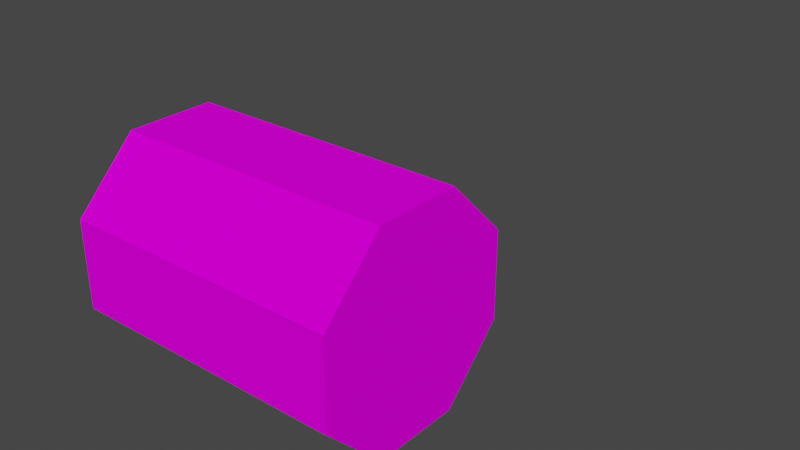 # Source: beamhouse_barrel.blend  (saved by Blender 3.6.11; exported with 4.5.12 LTS)
import bpy
from mathutils import Matrix  # noqa: F401  (used for matrix-valued properties, if any)

bpy.ops.wm.read_factory_settings(use_empty=True)
scene = bpy.context.scene
scene.name = 'Scene'

# ---- collections
col_collection = bpy.data.collections.new('Collection'); scene.collection.children.link(col_collection)

# ---- images (referenced by path relative to the original .blend; pixels are not part of the script)
import os
ASSET_DIR = os.environ.get("B2B_ASSET_DIR", "")  # directory of the original .blend (textures are referenced by path, not embedded)
HERE = os.path.dirname(os.path.abspath(__file__))  # packed textures are extracted next to this script under _unpacked/

def load_image(name, relpath, width, height, colorspace="sRGB"):
    """Load a texture the original file referenced (path relative to the .blend, or extracted next to this script)."""
    p = next((c for c in (os.path.join(HERE, relpath), os.path.join(ASSET_DIR, relpath)) if relpath and os.path.exists(c)), "")
    if p:
        img = bpy.data.images.load(p, check_existing=True)
        img.name = name
    else:  # same state as the original file: an image datablock whose file is absent (Cycles renders it pink)
        img = bpy.data.images.new(name, width, height)
        img.source = "FILE"
        img.filepath = "//" + (relpath or name)
    img.colorspace_settings.name = colorspace
    return img
img_beamhouse_png_001 = load_image('beamhouse.png.001', 'beamhouse.png', 1024, 1024, 'sRGB')

# ---- materials (node trees are filled in below, after node groups)
mat_beamhouse = bpy.data.materials.new('beamhouse')
mat_beamhouse.use_transparent_shadow = False
mat_beamhouse.roughness = 1.0

# ---- material node trees
mat_beamhouse.use_nodes = True; mat_beamhouse.node_tree.nodes.clear()
_N = mat_beamhouse.node_tree.nodes; _L = mat_beamhouse.node_tree.links
n0 = _N.new('ShaderNodeBsdfPrincipled'); n0.name = 'Principled BSDF'; n0.location = (0, 300)
n0.distribution = 'GGX'
n0.subsurface_method = 'RANDOM_WALK_SKIN'
n0.inputs[2].default_value = 1.0
n0.inputs[3].default_value = 1.45
n0.inputs[13].default_value = 0.0
n0.inputs[27].default_value = (0.0, 0.0, 0.0, 1.0)
n0.inputs[28].default_value = 1.0
n1 = _N.new('ShaderNodeOutputMaterial'); n1.name = 'Material Output'; n1.location = (280, 300)
n2 = _N.new('ShaderNodeTexImage'); n2.name = 'Image Texture'; n2.location = (-480, 300)
n2.image = img_beamhouse_png_001
n2.interpolation = 'Closest'
_L.new(n2.outputs[0], n0.inputs[0])
_L.new(n0.outputs[0], n1.inputs[0])
n1.is_active_output = True

# ---- world
world_world = bpy.data.worlds.new('World'); scene.world = world_world
world_world.use_nodes = True; world_world.node_tree.nodes.clear()
_N = world_world.node_tree.nodes; _L = world_world.node_tree.links
n0 = _N.new('ShaderNodeOutputWorld'); n0.name = 'World Output'; n0.location = (300, 300)
n1 = _N.new('ShaderNodeBackground'); n1.name = 'Background'; n1.location = (10, 300)
n1.inputs[0].default_value = (0.05088, 0.05088, 0.05088, 1.0)
_L.new(n1.outputs[0], n0.inputs[0])
n0.is_active_output = True
world_world.color = (0.05088, 0.05088, 0.05088)
world_world.use_sun_shadow = False
world_world.sun_shadow_jitter_overblur = 0.0

# ---- meshes
me_barrel = bpy.data.meshes.new('barrel')
me_barrel.from_pydata([(-0.5, 2.062, 0.8125), (-0.5, 2.062, 0.1875), (-0.5, 1.438, 0.8125), (-0.5, 1.438, 0.1875), (-0.625, 2.062, 0.1875), (-0.625, 2.062, 0.8125), (-0.625, 1.438, 0.1875), (-0.625, 1.438, 0.8125), (2.0, 2.688, 0.8883), (2.0, 1.362, -0.4376), (2.0, 2.138, 1.437), (2.0, 0.8126, 0.1116), (-0.5001, 1.362, -0.4376), (-0.5001, 2.688, 0.8883), (-0.5001, 0.8126, 0.1116), (-0.5001, 2.138, 1.437), (2.0, 2.138, 1.438), (2.0, 2.138, -0.4375), (2.0, 1.362, 1.438), (2.0, 1.362, -0.4375), (-0.5, 2.138, -0.4375), (-0.5, 2.138, 1.438), (-0.5, 1.362, -0.4375), (-0.5, 1.362, 1.438), (2.0, 2.688, 0.1117), (2.0, 2.138, -0.4375), (2.0, 1.362, 1.438), (2.0, 0.8125, 0.8883), (-0.5, 2.138, -0.4375), (-0.5, 2.688, 0.1117), (-0.5, 0.8125, 0.8883), (-0.5, 1.362, 1.438), (2.0, 2.688, 0.8883), (2.0, 2.688, 0.1117), (2.0, 0.8125, 0.8883), (2.0, 0.8125, 0.1117), (-0.5, 2.688, 0.1117), (-0.5, 2.688, 0.8883), (-0.5, 0.8125, 0.1117), (-0.5, 0.8125, 0.8883), (-0.5, 2.138, -0.4375), (-0.5, 1.362, -0.4375), (-0.5, 2.688, 0.8883), (-0.5, 2.688, 0.1117), (-0.5, 0.8125, 0.8883), (-0.5, 0.8125, 0.1117), (-0.5, 1.362, 1.437), (-0.5, 2.138, 1.437), (-0.5, 1.75, 0.5), (2.0, 1.75, 0.5), (2.0, 1.362, 1.437), (2.0, 2.138, 1.437), (2.0, 2.688, 0.1117), (2.0, 2.688, 0.8883), (2.0, 0.8125, 0.1117), (2.0, 0.8125, 0.8883), (2.0, 2.138, -0.4375), (2.0, 1.362, -0.4375), (1.788, 2.906, -1.395), (1.399, 2.906, -0.4579), (2.176, 2.906, -0.4579), (2.725, 2.906, -1.784), (2.725, 2.906, -1.007), (0.8501, 2.906, -1.784), (0.8501, 2.906, -1.007), (2.176, 2.906, -2.333), (1.399, 2.906, -2.333)], [], [(3, 6, 4, 1), (7, 2, 0, 5), (6, 7, 5, 4), (5, 0, 1, 4), (6, 3, 2, 7), (11, 14, 12, 9), (15, 10, 8, 13), (19, 22, 20, 17), (23, 18, 16, 21), (29, 24, 25, 28), (30, 27, 26, 31), (37, 32, 33, 36), (38, 35, 34, 39), (40, 41, 48), (41, 45, 48), (45, 44, 48), (44, 46, 48), (46, 47, 48), (47, 42, 48), (42, 43, 48), (43, 40, 48), (54, 57, 49), (55, 54, 49), (50, 55, 49), (51, 50, 49), (53, 51, 49), (52, 53, 49), (56, 52, 49), (57, 56, 49)])
_uv = me_barrel.uv_layers.new(name='UVMap')
_uv.uv.foreach_set('vector', [0.9062, 0.0625, 0.9167, 0.0625, 0.9167, 0.1406, 0.9062, 0.1406, 0.9062, 0.0625, 0.9167, 0.0625, 0.9167, 0.1406, 0.9062, 0.1406, 0.9479, 0.25, 1.0, 0.25, 1.0, 0.3281, 0.9479, 0.3281, 0.9167, 0.1406, 0.9062, 0.1406, 0.9062, 0.0625, 0.9167, 0.0625, 0.9167, 0.0625, 0.9062, 0.0625, 0.9062, 0.1406, 0.9167, 0.1406, 0.8333, 0.75, 0.8333, 0.5625, 1.0, 0.5625, 1.0, 0.75, 1.0, 0.5625, 1.0, 0.75, 0.8333, 0.75, 0.8333, 0.5625, 0.8333, 0.75, 0.8333, 0.5625, 1.0, 0.5625, 1.0, 0.75, 1.0, 0.5625, 1.0, 0.75, 0.8333, 0.75, 0.8333, 0.5625, 1.0, 0.5625, 1.0, 0.75, 0.8333, 0.75, 0.8333, 0.5625, 0.8333, 0.5625, 0.8333, 0.75, 1.0, 0.75, 1.0, 0.5625, 1.0, 0.5625, 1.0, 0.75, 0.8333, 0.75, 0.8333, 0.5625, 0.8333, 0.5625, 0.8333, 0.75, 1.0, 0.75, 1.0, 0.5625, 0.1823, 0.08594, 0.1823, 0.1953, 0.09375, 0.1406, 0.1823, 0.1953, 0.1302, 0.2734, 0.09375, 0.1406, 0.1302, 0.2734, 0.05729, 0.2734, 0.09375, 0.1406, 0.05729, 0.2734, 0.005208, 0.1953, 0.09375, 0.1406, 0.005208, 0.1953, 0.005208, 0.08594, 0.09375, 0.1406, 0.005208, 0.08594, 0.05729, 0.007812, 0.09375, 0.1406, 0.05729, 0.007812, 0.1302, 0.007812, 0.09375, 0.1406, 0.1302, 0.007812, 0.1823, 0.08594, 0.09375, 0.1406, 0.1302, 0.007812, 0.1823, 0.08594, 0.09375, 0.1406, 0.05729, 0.007812, 0.1302, 0.007812, 0.09375, 0.1406, 0.005208, 0.08594, 0.05729, 0.007812, 0.09375, 0.1406, 0.005208, 0.1953, 0.005208, 0.08594, 0.09375, 0.1406, 0.05729, 0.2734, 0.005208, 0.1953, 0.09375, 0.1406, 0.1302, 0.2734, 0.05729, 0.2734, 0.09375, 0.1406, 0.1823, 0.1953, 0.1302, 0.2734, 0.09375, 0.1406, 0.1823, 0.08594, 0.1823, 0.1953, 0.09375, 0.1406])
me_barrel.materials.append(mat_beamhouse)
me_barrel.update()
me_barrel.normals_split_custom_set([tuple(v) for v in zip(*[iter([0.0, 0.0, -1.0, 0.0, 0.0, -1.0, 0.0, 0.0, -1.0, 0.0, 0.0, -1.0, 0.0, 0.0, 1.0, 0.0, 0.0, 1.0, 0.0, 0.0, 1.0, 0.0, 0.0, 1.0, -1.0, 0.0, 0.0, -1.0, 0.0, 0.0, -1.0, 0.0, 0.0, -1.0, 0.0, 0.0, 0.0, 1.0, 0.0, 0.0, 1.0, 0.0, 0.0, 1.0, 0.0, 0.0, 1.0, 0.0, 0.0, -1.0, 0.0, 0.0, -1.0, 0.0, 0.0, -1.0, 0.0, 0.0, -1.0, 0.0, 0.0, -0.7071, -0.7071, 0.0, -0.7071, -0.7071, 0.0, -0.7071, -0.7071, 0.0, -0.7071, -0.7071, 0.0, 0.7071, 0.7071, 0.0, 0.7071, 0.7071, 0.0, 0.7071, 0.7071, 0.0, 0.7071, 0.7071, 0.0, 0.0, -1.0, 0.0, 0.0, -1.0, 0.0, 0.0, -1.0, 0.0, 0.0, -1.0, 0.0, 0.0, 1.0, 0.0, 0.0, 1.0, 0.0, 0.0, 1.0, 0.0, 0.0, 1.0, 0.0, 0.7071, -0.7071, 0.0, 0.7071, -0.7071, 0.0, 0.7071, -0.7071, 0.0, 0.7071, -0.7071, 0.0, -0.7071, 0.7071, 0.0, -0.7071, 0.7071, 0.0, -0.7071, 0.7071, 0.0, -0.7071, 0.7071, 0.0, 1.0, 0.0, 0.0, 1.0, 0.0, 0.0, 1.0, 0.0, 0.0, 1.0, 0.0, 0.0, -1.0, 0.0, 0.0, -1.0, 0.0, 0.0, -1.0, 0.0, 0.0, -1.0, 0.0, -1.0, 0.0, 0.0, -1.0, 0.0, 0.0, -1.0, 0.0, 0.0, -1.0, 0.0, 0.0, -1.0, 0.0, 0.0, -1.0, 0.0, 0.0, -1.0, 0.0, 0.0, -1.0, 0.0, 0.0, -1.0, 0.0, 0.0, -1.0, 0.0, 0.0, -1.0, 0.0, 0.0, -1.0, 0.0, 0.0, -1.0, 0.0, 0.0, -1.0, 0.0, 0.0, -1.0, 0.0, 0.0, -1.0, 0.0, 0.0, -1.0, 0.0, 0.0, -1.0, 0.0, 0.0, -1.0, 4.093e-08, 0.0, -1.0, 4.093e-08, 0.0, -1.0, 4.093e-08, 0.0, -1.0, -8.186e-08, 0.0, -1.0, -8.186e-08, 0.0, -1.0, -8.186e-08, 0.0, 1.0, 0.0, 0.0, 1.0, 0.0, 0.0, 1.0, 0.0, 0.0, 1.0, 0.0, 0.0, 1.0, 0.0, 0.0, 1.0, 0.0, 0.0, 1.0, 0.0, 0.0, 1.0, 0.0, 0.0, 1.0, 0.0, 0.0, 1.0, 0.0, 0.0, 1.0, 0.0, 0.0, 1.0, 0.0, 0.0, 1.0, 0.0, 0.0, 1.0, 0.0, 0.0, 1.0, 0.0, 0.0, 1.0, 0.0, 0.0, 1.0, 0.0, 0.0, 1.0, 0.0, 0.0, 1.0, 0.0, 0.0, 1.0, 0.0, 0.0, 1.0, 0.0, 0.0, 1.0, 0.0, 0.0, 1.0, 0.0, 0.0, 1.0, 0.0, 0.0])] * 3)])

# ---- objects
ob_barrel = bpy.data.objects.new('barrel', me_barrel)

# ---- transforms, parenting, visibility, modifiers, constraints
ob_barrel.location = (-1.0, 0.5, -1.75)
ob_barrel.rotation_euler = (1.571, -0.0, 0.0)

# ---- collection membership
col_collection.objects.link(ob_barrel)

# ---- scene / render settings (as saved in the file)
scene.frame_start = 1; scene.frame_end = 250; scene.frame_set(0)
scene.render.engine = 'BLENDER_EEVEE_NEXT'
scene.cycles.sampling_pattern = 'TABULATED_SOBOL'
scene.view_settings.view_transform = 'Filmic'
bpy.context.view_layer.update()

# ---- added for rendering (the .blend has no active camera and no usable light): camera, sun
cam_auto = bpy.data.cameras.new('AutoCamera')
cam_auto.lens = 50.0
cam_auto.sensor_width = 36.0
cam_auto.clip_end = 1000.0
ob_auto_camera = bpy.data.objects.new('AutoCamera', cam_auto)
scene.collection.objects.link(ob_auto_camera)
ob_auto_camera.location = (5.10252, -5.11528, 4.15109)
ob_auto_camera.rotation_euler = (1.09748, -7.21219e-08, 0.694738)
scene.camera = ob_auto_camera
light_auto_sun = bpy.data.lights.new('AutoSun', 'SUN')
light_auto_sun.energy = 3.0
light_auto_sun.angle = 0.0523599
ob_auto_sun = bpy.data.objects.new('AutoSun', light_auto_sun)
scene.collection.objects.link(ob_auto_sun)
ob_auto_sun.rotation_euler = (0.872665, 0.174533, 0.523599)
bpy.context.view_layer.update()
